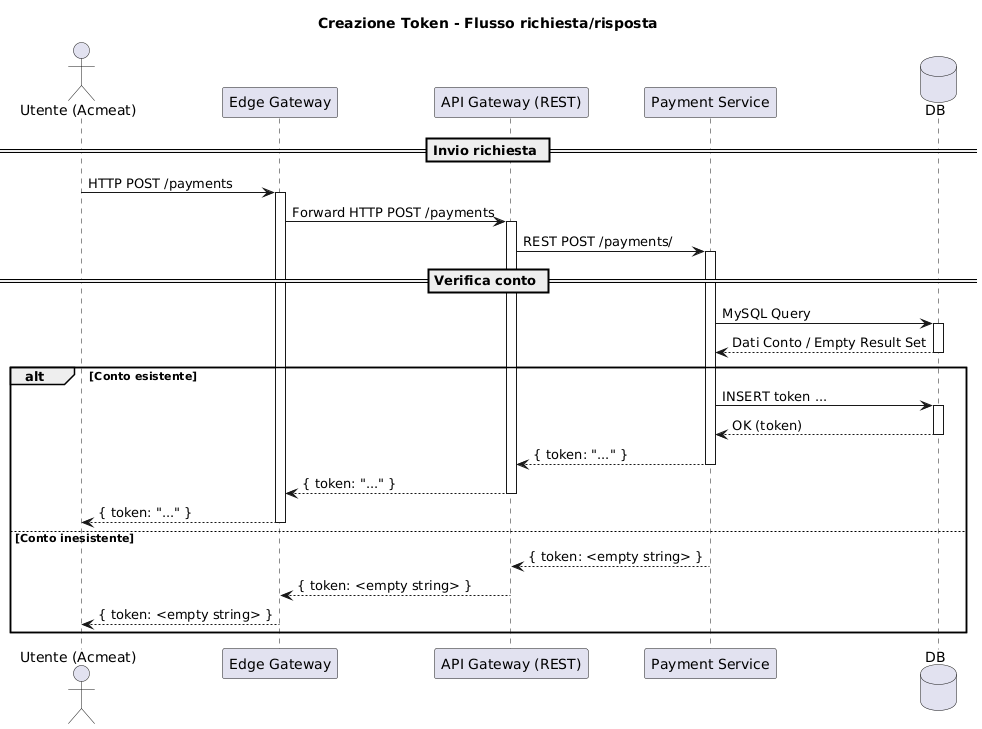

The diagram above was rendered by PlantUML. Its source (embedded in the PNG):
@startuml
title Creazione Token - Flusso richiesta/risposta

actor "Utente (Acmeat)" as User
participant "Edge Gateway" as EdgeGW
participant "API Gateway (REST)" as APIGW
participant "Payment Service" as PaySvc
database "DB" as DB

== Invio richiesta ==
User -> EdgeGW: HTTP POST /payments
activate EdgeGW

EdgeGW -> APIGW: Forward HTTP POST /payments
activate APIGW

APIGW -> PaySvc: REST POST /payments/
activate PaySvc

== Verifica conto ==
PaySvc -> DB: MySQL Query
activate DB
DB --> PaySvc: Dati Conto / Empty Result Set
deactivate DB

alt Conto esistente
    PaySvc -> DB: INSERT token ...
    activate DB
    DB --> PaySvc: OK (token)
    deactivate DB

    PaySvc --> APIGW: { token: "..." }
    deactivate PaySvc

    APIGW --> EdgeGW: { token: "..." }
    deactivate APIGW

    EdgeGW --> User: { token: "..." }
    deactivate EdgeGW
else Conto inesistente
    PaySvc --> APIGW: { token: <empty string> }
    deactivate PaySvc

    APIGW --> EdgeGW: { token: <empty string> }
    deactivate APIGW

    EdgeGW --> User: { token: <empty string> }
    deactivate EdgeGW
end
@enduml